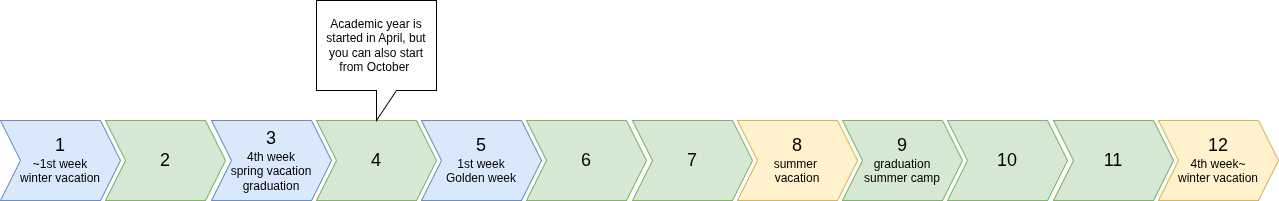

The diagram above was exported from draw.io. Its source (the exported page's mxGraphModel, read from the mxfile embedded in the PNG):
<mxGraphModel dx="1516" dy="870" grid="1" gridSize="10" guides="1" tooltips="1" connect="1" arrows="1" fold="1" page="1" pageScale="1" pageWidth="850" pageHeight="1100" math="0" shadow="0">
  <root>
    <mxCell id="0" />
    <mxCell id="1" parent="0" />
    <mxCell id="2" parent="1" style="shape=step;perimeter=stepPerimeter;whiteSpace=wrap;html=1;fixedSize=1;fillColor=#dae8fc;strokeColor=#6c8ebf;" value="&lt;font style=&quot;font-size: 18px;&quot;&gt;1&lt;/font&gt;&lt;div&gt;~1st week&lt;/div&gt;&lt;div&gt;winter vacation&lt;/div&gt;" vertex="1">
      <mxGeometry height="80" width="120" x="243" y="230" as="geometry" />
    </mxCell>
    <mxCell id="3" parent="1" style="shape=step;perimeter=stepPerimeter;whiteSpace=wrap;html=1;fixedSize=1;fillColor=#d5e8d4;strokeColor=#82b366;" value="&lt;font style=&quot;font-size: 18px;&quot;&gt;2&lt;/font&gt;" vertex="1">
      <mxGeometry height="80" width="120" x="348" y="230" as="geometry" />
    </mxCell>
    <mxCell id="4" parent="1" style="shape=step;perimeter=stepPerimeter;whiteSpace=wrap;html=1;fixedSize=1;fillColor=#d5e8d4;strokeColor=#82b366;" value="&lt;font style=&quot;font-size: 18px;&quot;&gt;9&lt;/font&gt;&lt;div&gt;graduation&lt;/div&gt;&lt;div&gt;summer camp&lt;/div&gt;" vertex="1">
      <mxGeometry height="80" width="120" x="1085" y="230" as="geometry" />
    </mxCell>
    <mxCell id="5" parent="1" style="shape=step;perimeter=stepPerimeter;whiteSpace=wrap;html=1;fixedSize=1;fillColor=#fff2cc;strokeColor=#d6b656;" value="&lt;font style=&quot;font-size: 18px;&quot;&gt;8&lt;/font&gt;&lt;div&gt;summer&amp;nbsp;&lt;/div&gt;&lt;div&gt;vacation&lt;/div&gt;" vertex="1">
      <mxGeometry height="80" width="120" x="980" y="230" as="geometry" />
    </mxCell>
    <mxCell id="6" parent="1" style="shape=step;perimeter=stepPerimeter;whiteSpace=wrap;html=1;fixedSize=1;fillColor=#d5e8d4;strokeColor=#82b366;" value="&lt;font style=&quot;font-size: 18px;&quot;&gt;7&lt;/font&gt;" vertex="1">
      <mxGeometry height="80" width="120" x="875" y="230" as="geometry" />
    </mxCell>
    <mxCell id="7" parent="1" style="shape=step;perimeter=stepPerimeter;whiteSpace=wrap;html=1;fixedSize=1;fillColor=#d5e8d4;strokeColor=#82b366;" value="&lt;font style=&quot;font-size: 18px;&quot;&gt;6&lt;/font&gt;" vertex="1">
      <mxGeometry height="80" width="120" x="769" y="230" as="geometry" />
    </mxCell>
    <mxCell id="8" parent="1" style="shape=step;perimeter=stepPerimeter;whiteSpace=wrap;html=1;fixedSize=1;fillColor=#dae8fc;strokeColor=#6c8ebf;" value="&lt;font style=&quot;font-size: 18px;&quot;&gt;5&lt;/font&gt;&lt;div&gt;1st week&lt;/div&gt;&lt;div&gt;Golden week&lt;/div&gt;" vertex="1">
      <mxGeometry height="80" width="120" x="664" y="230" as="geometry" />
    </mxCell>
    <mxCell id="9" parent="1" style="shape=step;perimeter=stepPerimeter;whiteSpace=wrap;html=1;fixedSize=1;fillColor=#d5e8d4;strokeColor=#82b366;" value="&lt;font style=&quot;font-size: 18px;&quot;&gt;4&lt;/font&gt;" vertex="1">
      <mxGeometry height="80" width="120" x="559" y="230" as="geometry" />
    </mxCell>
    <mxCell id="10" parent="1" style="shape=step;perimeter=stepPerimeter;whiteSpace=wrap;html=1;fixedSize=1;fillColor=#dae8fc;strokeColor=#6c8ebf;" value="&lt;font style=&quot;font-size: 18px;&quot;&gt;3&lt;/font&gt;&lt;div&gt;4th week&lt;/div&gt;&lt;div&gt;spring vacation&lt;/div&gt;&lt;div&gt;graduation&lt;/div&gt;" vertex="1">
      <mxGeometry height="80" width="120" x="454" y="230" as="geometry" />
    </mxCell>
    <mxCell id="11" parent="1" style="shape=step;perimeter=stepPerimeter;whiteSpace=wrap;html=1;fixedSize=1;fillColor=#d5e8d4;strokeColor=#82b366;" value="&lt;font style=&quot;font-size: 18px;&quot;&gt;10&lt;/font&gt;" vertex="1">
      <mxGeometry height="80" width="120" x="1190" y="230" as="geometry" />
    </mxCell>
    <mxCell id="12" parent="1" style="shape=step;perimeter=stepPerimeter;whiteSpace=wrap;html=1;fixedSize=1;fillColor=#d5e8d4;strokeColor=#82b366;" value="&lt;font style=&quot;font-size: 18px;&quot;&gt;11&lt;/font&gt;" vertex="1">
      <mxGeometry height="80" width="120" x="1296" y="230" as="geometry" />
    </mxCell>
    <mxCell id="13" parent="1" style="shape=step;perimeter=stepPerimeter;whiteSpace=wrap;html=1;fixedSize=1;fillColor=#fff2cc;strokeColor=#d6b656;" value="&lt;font style=&quot;font-size: 18px;&quot;&gt;12&lt;/font&gt;&lt;div&gt;4th week~&lt;/div&gt;&lt;div&gt;winter vacation&lt;/div&gt;" vertex="1">
      <mxGeometry height="80" width="120" x="1401" y="230" as="geometry" />
    </mxCell>
    <mxCell id="14" parent="1" style="shape=callout;whiteSpace=wrap;html=1;perimeter=calloutPerimeter;" value="Academic year is started in April, but you can also start from October&amp;nbsp;" vertex="1">
      <mxGeometry height="120" width="120" x="559" y="110" as="geometry" />
    </mxCell>
  </root>
</mxGraphModel>